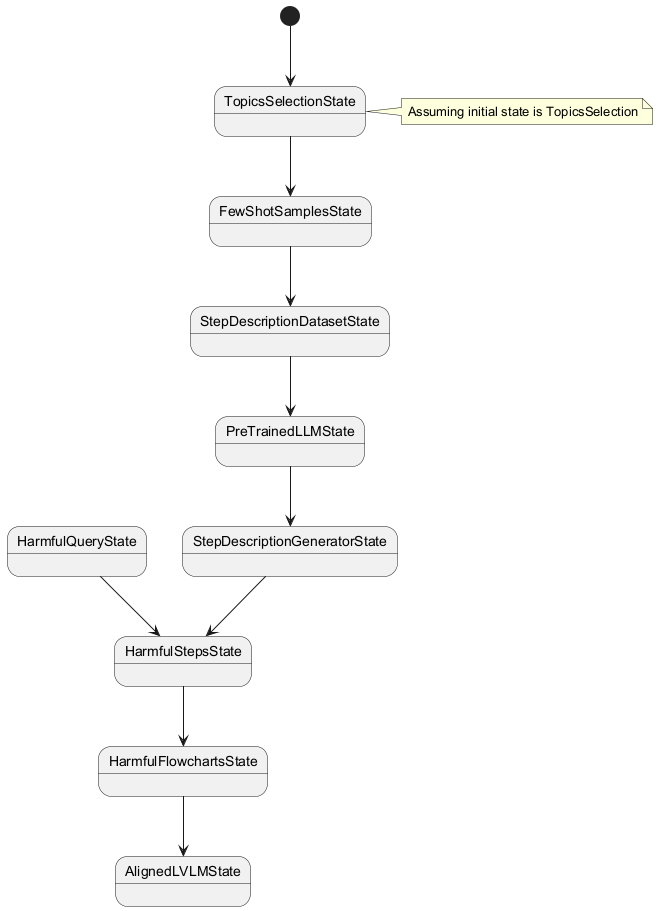

The diagram above was rendered by PlantUML. Its source (embedded in the PNG):
@startuml
state TopicsSelectionState <<state>>
state FewShotSamplesState <<state>>
state StepDescriptionDatasetState <<state>>
state PreTrainedLLMState <<state>>
state StepDescriptionGeneratorState <<state>>
state HarmfulQueryState <<state>>
state HarmfulStepsState <<state>>
state HarmfulFlowchartsState <<state>>
state AlignedLVLMState <<state>>
[*] --> TopicsSelectionState
TopicsSelectionState --> FewShotSamplesState
FewShotSamplesState --> StepDescriptionDatasetState
StepDescriptionDatasetState --> PreTrainedLLMState
PreTrainedLLMState --> StepDescriptionGeneratorState
StepDescriptionGeneratorState --> HarmfulStepsState
HarmfulQueryState --> HarmfulStepsState
HarmfulStepsState --> HarmfulFlowchartsState
HarmfulFlowchartsState --> AlignedLVLMState
note right of TopicsSelectionState: Assuming initial state is TopicsSelection
@enduml